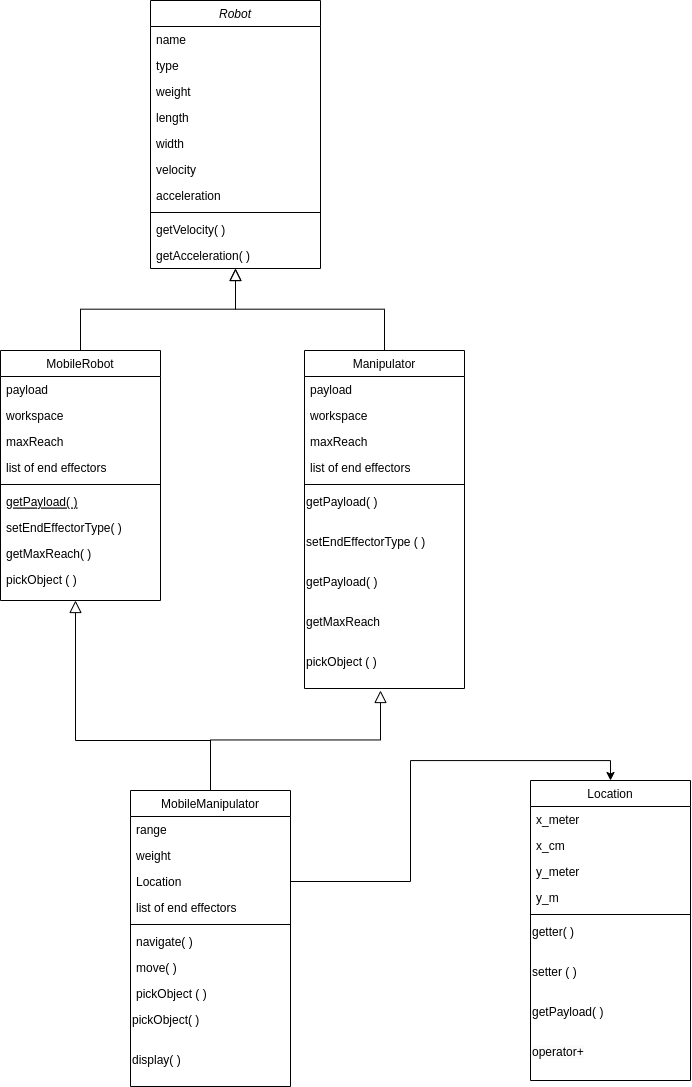

The diagram above was exported from draw.io. Its source (the exported page's mxGraphModel, read from the mxfile embedded in the PNG):
<mxGraphModel dx="2206" dy="1209" grid="1" gridSize="10" guides="1" tooltips="1" connect="1" arrows="1" fold="1" page="1" pageScale="1" pageWidth="827" pageHeight="1169" math="0" shadow="0">
  <root>
    <mxCell id="WIyWlLk6GJQsqaUBKTNV-0" />
    <mxCell id="WIyWlLk6GJQsqaUBKTNV-1" parent="WIyWlLk6GJQsqaUBKTNV-0" />
    <mxCell id="zkfFHV4jXpPFQw0GAbJ--0" value="Robot" style="swimlane;fontStyle=2;align=center;verticalAlign=top;childLayout=stackLayout;horizontal=1;startSize=26;horizontalStack=0;resizeParent=1;resizeLast=0;collapsible=1;marginBottom=0;rounded=0;shadow=0;strokeWidth=1;" parent="WIyWlLk6GJQsqaUBKTNV-1" vertex="1">
      <mxGeometry x="250" y="30" width="170" height="268" as="geometry">
        <mxRectangle x="230" y="140" width="160" height="26" as="alternateBounds" />
      </mxGeometry>
    </mxCell>
    <mxCell id="zkfFHV4jXpPFQw0GAbJ--1" value="name" style="text;align=left;verticalAlign=top;spacingLeft=4;spacingRight=4;overflow=hidden;rotatable=0;points=[[0,0.5],[1,0.5]];portConstraint=eastwest;" parent="zkfFHV4jXpPFQw0GAbJ--0" vertex="1">
      <mxGeometry y="26" width="170" height="26" as="geometry" />
    </mxCell>
    <mxCell id="zkfFHV4jXpPFQw0GAbJ--2" value="type" style="text;align=left;verticalAlign=top;spacingLeft=4;spacingRight=4;overflow=hidden;rotatable=0;points=[[0,0.5],[1,0.5]];portConstraint=eastwest;rounded=0;shadow=0;html=0;" parent="zkfFHV4jXpPFQw0GAbJ--0" vertex="1">
      <mxGeometry y="52" width="170" height="26" as="geometry" />
    </mxCell>
    <mxCell id="zkfFHV4jXpPFQw0GAbJ--3" value="weight&#10;" style="text;align=left;verticalAlign=top;spacingLeft=4;spacingRight=4;overflow=hidden;rotatable=0;points=[[0,0.5],[1,0.5]];portConstraint=eastwest;rounded=0;shadow=0;html=0;" parent="zkfFHV4jXpPFQw0GAbJ--0" vertex="1">
      <mxGeometry y="78" width="170" height="26" as="geometry" />
    </mxCell>
    <mxCell id="l3-96i2hYwCXEFnVEm3d-0" value="length&#10;" style="text;align=left;verticalAlign=top;spacingLeft=4;spacingRight=4;overflow=hidden;rotatable=0;points=[[0,0.5],[1,0.5]];portConstraint=eastwest;rounded=0;shadow=0;html=0;" vertex="1" parent="zkfFHV4jXpPFQw0GAbJ--0">
      <mxGeometry y="104" width="170" height="26" as="geometry" />
    </mxCell>
    <mxCell id="l3-96i2hYwCXEFnVEm3d-3" value="width&#10;" style="text;align=left;verticalAlign=top;spacingLeft=4;spacingRight=4;overflow=hidden;rotatable=0;points=[[0,0.5],[1,0.5]];portConstraint=eastwest;rounded=0;shadow=0;html=0;" vertex="1" parent="zkfFHV4jXpPFQw0GAbJ--0">
      <mxGeometry y="130" width="170" height="26" as="geometry" />
    </mxCell>
    <mxCell id="l3-96i2hYwCXEFnVEm3d-1" value="velocity" style="text;align=left;verticalAlign=top;spacingLeft=4;spacingRight=4;overflow=hidden;rotatable=0;points=[[0,0.5],[1,0.5]];portConstraint=eastwest;rounded=0;shadow=0;html=0;" vertex="1" parent="zkfFHV4jXpPFQw0GAbJ--0">
      <mxGeometry y="156" width="170" height="26" as="geometry" />
    </mxCell>
    <mxCell id="l3-96i2hYwCXEFnVEm3d-4" value="acceleration" style="text;align=left;verticalAlign=top;spacingLeft=4;spacingRight=4;overflow=hidden;rotatable=0;points=[[0,0.5],[1,0.5]];portConstraint=eastwest;rounded=0;shadow=0;html=0;" vertex="1" parent="zkfFHV4jXpPFQw0GAbJ--0">
      <mxGeometry y="182" width="170" height="26" as="geometry" />
    </mxCell>
    <mxCell id="zkfFHV4jXpPFQw0GAbJ--4" value="" style="line;html=1;strokeWidth=1;align=left;verticalAlign=middle;spacingTop=-1;spacingLeft=3;spacingRight=3;rotatable=0;labelPosition=right;points=[];portConstraint=eastwest;" parent="zkfFHV4jXpPFQw0GAbJ--0" vertex="1">
      <mxGeometry y="208" width="170" height="8" as="geometry" />
    </mxCell>
    <mxCell id="zkfFHV4jXpPFQw0GAbJ--5" value="getVelocity( )" style="text;align=left;verticalAlign=top;spacingLeft=4;spacingRight=4;overflow=hidden;rotatable=0;points=[[0,0.5],[1,0.5]];portConstraint=eastwest;" parent="zkfFHV4jXpPFQw0GAbJ--0" vertex="1">
      <mxGeometry y="216" width="170" height="26" as="geometry" />
    </mxCell>
    <mxCell id="l3-96i2hYwCXEFnVEm3d-5" value="getAcceleration( )" style="text;align=left;verticalAlign=top;spacingLeft=4;spacingRight=4;overflow=hidden;rotatable=0;points=[[0,0.5],[1,0.5]];portConstraint=eastwest;" vertex="1" parent="zkfFHV4jXpPFQw0GAbJ--0">
      <mxGeometry y="242" width="170" height="26" as="geometry" />
    </mxCell>
    <mxCell id="zkfFHV4jXpPFQw0GAbJ--6" value="MobileRobot" style="swimlane;fontStyle=0;align=center;verticalAlign=top;childLayout=stackLayout;horizontal=1;startSize=26;horizontalStack=0;resizeParent=1;resizeLast=0;collapsible=1;marginBottom=0;rounded=0;shadow=0;strokeWidth=1;" parent="WIyWlLk6GJQsqaUBKTNV-1" vertex="1">
      <mxGeometry x="100" y="380" width="160" height="250" as="geometry">
        <mxRectangle x="130" y="380" width="160" height="26" as="alternateBounds" />
      </mxGeometry>
    </mxCell>
    <mxCell id="zkfFHV4jXpPFQw0GAbJ--7" value="payload" style="text;align=left;verticalAlign=top;spacingLeft=4;spacingRight=4;overflow=hidden;rotatable=0;points=[[0,0.5],[1,0.5]];portConstraint=eastwest;" parent="zkfFHV4jXpPFQw0GAbJ--6" vertex="1">
      <mxGeometry y="26" width="160" height="26" as="geometry" />
    </mxCell>
    <mxCell id="l3-96i2hYwCXEFnVEm3d-9" value="workspace" style="text;align=left;verticalAlign=top;spacingLeft=4;spacingRight=4;overflow=hidden;rotatable=0;points=[[0,0.5],[1,0.5]];portConstraint=eastwest;rounded=0;shadow=0;html=0;" vertex="1" parent="zkfFHV4jXpPFQw0GAbJ--6">
      <mxGeometry y="52" width="160" height="26" as="geometry" />
    </mxCell>
    <mxCell id="l3-96i2hYwCXEFnVEm3d-10" value="maxReach" style="text;align=left;verticalAlign=top;spacingLeft=4;spacingRight=4;overflow=hidden;rotatable=0;points=[[0,0.5],[1,0.5]];portConstraint=eastwest;rounded=0;shadow=0;html=0;" vertex="1" parent="zkfFHV4jXpPFQw0GAbJ--6">
      <mxGeometry y="78" width="160" height="26" as="geometry" />
    </mxCell>
    <mxCell id="l3-96i2hYwCXEFnVEm3d-7" value="list of end effectors" style="text;align=left;verticalAlign=top;spacingLeft=4;spacingRight=4;overflow=hidden;rotatable=0;points=[[0,0.5],[1,0.5]];portConstraint=eastwest;rounded=0;shadow=0;html=0;" vertex="1" parent="zkfFHV4jXpPFQw0GAbJ--6">
      <mxGeometry y="104" width="160" height="26" as="geometry" />
    </mxCell>
    <mxCell id="zkfFHV4jXpPFQw0GAbJ--9" value="" style="line;html=1;strokeWidth=1;align=left;verticalAlign=middle;spacingTop=-1;spacingLeft=3;spacingRight=3;rotatable=0;labelPosition=right;points=[];portConstraint=eastwest;" parent="zkfFHV4jXpPFQw0GAbJ--6" vertex="1">
      <mxGeometry y="130" width="160" height="8" as="geometry" />
    </mxCell>
    <mxCell id="zkfFHV4jXpPFQw0GAbJ--10" value="getPayload( )" style="text;align=left;verticalAlign=top;spacingLeft=4;spacingRight=4;overflow=hidden;rotatable=0;points=[[0,0.5],[1,0.5]];portConstraint=eastwest;fontStyle=4" parent="zkfFHV4jXpPFQw0GAbJ--6" vertex="1">
      <mxGeometry y="138" width="160" height="26" as="geometry" />
    </mxCell>
    <mxCell id="l3-96i2hYwCXEFnVEm3d-8" value="setEndEffectorType( )" style="text;align=left;verticalAlign=top;spacingLeft=4;spacingRight=4;overflow=hidden;rotatable=0;points=[[0,0.5],[1,0.5]];portConstraint=eastwest;rounded=0;shadow=0;html=0;" vertex="1" parent="zkfFHV4jXpPFQw0GAbJ--6">
      <mxGeometry y="164" width="160" height="26" as="geometry" />
    </mxCell>
    <mxCell id="l3-96i2hYwCXEFnVEm3d-6" value="getMaxReach( )" style="text;align=left;verticalAlign=top;spacingLeft=4;spacingRight=4;overflow=hidden;rotatable=0;points=[[0,0.5],[1,0.5]];portConstraint=eastwest;rounded=0;shadow=0;html=0;" vertex="1" parent="zkfFHV4jXpPFQw0GAbJ--6">
      <mxGeometry y="190" width="160" height="26" as="geometry" />
    </mxCell>
    <mxCell id="zkfFHV4jXpPFQw0GAbJ--8" value="pickObject ( )" style="text;align=left;verticalAlign=top;spacingLeft=4;spacingRight=4;overflow=hidden;rotatable=0;points=[[0,0.5],[1,0.5]];portConstraint=eastwest;rounded=0;shadow=0;html=0;" parent="zkfFHV4jXpPFQw0GAbJ--6" vertex="1">
      <mxGeometry y="216" width="160" height="26" as="geometry" />
    </mxCell>
    <mxCell id="zkfFHV4jXpPFQw0GAbJ--12" value="" style="endArrow=block;endSize=10;endFill=0;shadow=0;strokeWidth=1;rounded=0;edgeStyle=elbowEdgeStyle;elbow=vertical;" parent="WIyWlLk6GJQsqaUBKTNV-1" source="zkfFHV4jXpPFQw0GAbJ--6" target="zkfFHV4jXpPFQw0GAbJ--0" edge="1">
      <mxGeometry width="160" relative="1" as="geometry">
        <mxPoint x="270" y="223" as="sourcePoint" />
        <mxPoint x="270" y="223" as="targetPoint" />
      </mxGeometry>
    </mxCell>
    <mxCell id="zkfFHV4jXpPFQw0GAbJ--13" value="Manipulator" style="swimlane;fontStyle=0;align=center;verticalAlign=top;childLayout=stackLayout;horizontal=1;startSize=26;horizontalStack=0;resizeParent=1;resizeLast=0;collapsible=1;marginBottom=0;rounded=0;shadow=0;strokeWidth=1;" parent="WIyWlLk6GJQsqaUBKTNV-1" vertex="1">
      <mxGeometry x="404" y="380" width="160" height="338" as="geometry">
        <mxRectangle x="340" y="380" width="170" height="26" as="alternateBounds" />
      </mxGeometry>
    </mxCell>
    <mxCell id="l3-96i2hYwCXEFnVEm3d-15" value="payload" style="text;align=left;verticalAlign=top;spacingLeft=4;spacingRight=4;overflow=hidden;rotatable=0;points=[[0,0.5],[1,0.5]];portConstraint=eastwest;" vertex="1" parent="zkfFHV4jXpPFQw0GAbJ--13">
      <mxGeometry y="26" width="160" height="26" as="geometry" />
    </mxCell>
    <mxCell id="zkfFHV4jXpPFQw0GAbJ--14" value="workspace" style="text;align=left;verticalAlign=top;spacingLeft=4;spacingRight=4;overflow=hidden;rotatable=0;points=[[0,0.5],[1,0.5]];portConstraint=eastwest;" parent="zkfFHV4jXpPFQw0GAbJ--13" vertex="1">
      <mxGeometry y="52" width="160" height="26" as="geometry" />
    </mxCell>
    <mxCell id="l3-96i2hYwCXEFnVEm3d-12" value="maxReach" style="text;align=left;verticalAlign=top;spacingLeft=4;spacingRight=4;overflow=hidden;rotatable=0;points=[[0,0.5],[1,0.5]];portConstraint=eastwest;" vertex="1" parent="zkfFHV4jXpPFQw0GAbJ--13">
      <mxGeometry y="78" width="160" height="26" as="geometry" />
    </mxCell>
    <mxCell id="l3-96i2hYwCXEFnVEm3d-11" value="list of end effectors" style="text;align=left;verticalAlign=top;spacingLeft=4;spacingRight=4;overflow=hidden;rotatable=0;points=[[0,0.5],[1,0.5]];portConstraint=eastwest;" vertex="1" parent="zkfFHV4jXpPFQw0GAbJ--13">
      <mxGeometry y="104" width="160" height="26" as="geometry" />
    </mxCell>
    <mxCell id="zkfFHV4jXpPFQw0GAbJ--15" value="" style="line;html=1;strokeWidth=1;align=left;verticalAlign=middle;spacingTop=-1;spacingLeft=3;spacingRight=3;rotatable=0;labelPosition=right;points=[];portConstraint=eastwest;" parent="zkfFHV4jXpPFQw0GAbJ--13" vertex="1">
      <mxGeometry y="130" width="160" height="8" as="geometry" />
    </mxCell>
    <mxCell id="l3-96i2hYwCXEFnVEm3d-16" value="getPayload( )" style="text;whiteSpace=wrap;html=1;" vertex="1" parent="zkfFHV4jXpPFQw0GAbJ--13">
      <mxGeometry y="138" width="160" height="40" as="geometry" />
    </mxCell>
    <mxCell id="l3-96i2hYwCXEFnVEm3d-18" value="setEndEffectorType ( )" style="text;whiteSpace=wrap;html=1;" vertex="1" parent="zkfFHV4jXpPFQw0GAbJ--13">
      <mxGeometry y="178" width="160" height="40" as="geometry" />
    </mxCell>
    <mxCell id="l3-96i2hYwCXEFnVEm3d-17" value="getPayload( )" style="text;whiteSpace=wrap;html=1;" vertex="1" parent="zkfFHV4jXpPFQw0GAbJ--13">
      <mxGeometry y="218" width="160" height="40" as="geometry" />
    </mxCell>
    <mxCell id="l3-96i2hYwCXEFnVEm3d-21" value="&lt;span style=&quot;color: rgb(0, 0, 0); font-family: Helvetica; font-size: 12px; font-style: normal; font-variant-ligatures: normal; font-variant-caps: normal; font-weight: 400; letter-spacing: normal; orphans: 2; text-align: center; text-indent: 0px; text-transform: none; widows: 2; word-spacing: 0px; -webkit-text-stroke-width: 0px; background-color: rgb(251, 251, 251); text-decoration-thickness: initial; text-decoration-style: initial; text-decoration-color: initial; float: none; display: inline !important;&quot;&gt;getMaxReach&lt;/span&gt;" style="text;whiteSpace=wrap;html=1;" vertex="1" parent="zkfFHV4jXpPFQw0GAbJ--13">
      <mxGeometry y="258" width="160" height="40" as="geometry" />
    </mxCell>
    <mxCell id="l3-96i2hYwCXEFnVEm3d-19" value="pickObject ( )" style="text;whiteSpace=wrap;html=1;" vertex="1" parent="zkfFHV4jXpPFQw0GAbJ--13">
      <mxGeometry y="298" width="160" height="40" as="geometry" />
    </mxCell>
    <mxCell id="zkfFHV4jXpPFQw0GAbJ--16" value="" style="endArrow=block;endSize=10;endFill=0;shadow=0;strokeWidth=1;rounded=0;edgeStyle=elbowEdgeStyle;elbow=vertical;" parent="WIyWlLk6GJQsqaUBKTNV-1" source="zkfFHV4jXpPFQw0GAbJ--13" target="zkfFHV4jXpPFQw0GAbJ--0" edge="1">
      <mxGeometry width="160" relative="1" as="geometry">
        <mxPoint x="280" y="393" as="sourcePoint" />
        <mxPoint x="380" y="291" as="targetPoint" />
      </mxGeometry>
    </mxCell>
    <mxCell id="l3-96i2hYwCXEFnVEm3d-22" value="MobileManipulator" style="swimlane;fontStyle=0;align=center;verticalAlign=top;childLayout=stackLayout;horizontal=1;startSize=26;horizontalStack=0;resizeParent=1;resizeLast=0;collapsible=1;marginBottom=0;rounded=0;shadow=0;strokeWidth=1;" vertex="1" parent="WIyWlLk6GJQsqaUBKTNV-1">
      <mxGeometry x="230" y="820" width="160" height="296" as="geometry">
        <mxRectangle x="130" y="380" width="160" height="26" as="alternateBounds" />
      </mxGeometry>
    </mxCell>
    <mxCell id="l3-96i2hYwCXEFnVEm3d-23" value="range" style="text;align=left;verticalAlign=top;spacingLeft=4;spacingRight=4;overflow=hidden;rotatable=0;points=[[0,0.5],[1,0.5]];portConstraint=eastwest;" vertex="1" parent="l3-96i2hYwCXEFnVEm3d-22">
      <mxGeometry y="26" width="160" height="26" as="geometry" />
    </mxCell>
    <mxCell id="l3-96i2hYwCXEFnVEm3d-24" value="weight" style="text;align=left;verticalAlign=top;spacingLeft=4;spacingRight=4;overflow=hidden;rotatable=0;points=[[0,0.5],[1,0.5]];portConstraint=eastwest;rounded=0;shadow=0;html=0;" vertex="1" parent="l3-96i2hYwCXEFnVEm3d-22">
      <mxGeometry y="52" width="160" height="26" as="geometry" />
    </mxCell>
    <mxCell id="l3-96i2hYwCXEFnVEm3d-25" value="Location" style="text;align=left;verticalAlign=top;spacingLeft=4;spacingRight=4;overflow=hidden;rotatable=0;points=[[0,0.5],[1,0.5]];portConstraint=eastwest;rounded=0;shadow=0;html=0;" vertex="1" parent="l3-96i2hYwCXEFnVEm3d-22">
      <mxGeometry y="78" width="160" height="26" as="geometry" />
    </mxCell>
    <mxCell id="l3-96i2hYwCXEFnVEm3d-26" value="list of end effectors" style="text;align=left;verticalAlign=top;spacingLeft=4;spacingRight=4;overflow=hidden;rotatable=0;points=[[0,0.5],[1,0.5]];portConstraint=eastwest;rounded=0;shadow=0;html=0;" vertex="1" parent="l3-96i2hYwCXEFnVEm3d-22">
      <mxGeometry y="104" width="160" height="26" as="geometry" />
    </mxCell>
    <mxCell id="l3-96i2hYwCXEFnVEm3d-27" value="" style="line;html=1;strokeWidth=1;align=left;verticalAlign=middle;spacingTop=-1;spacingLeft=3;spacingRight=3;rotatable=0;labelPosition=right;points=[];portConstraint=eastwest;" vertex="1" parent="l3-96i2hYwCXEFnVEm3d-22">
      <mxGeometry y="130" width="160" height="8" as="geometry" />
    </mxCell>
    <mxCell id="l3-96i2hYwCXEFnVEm3d-29" value="navigate( )" style="text;align=left;verticalAlign=top;spacingLeft=4;spacingRight=4;overflow=hidden;rotatable=0;points=[[0,0.5],[1,0.5]];portConstraint=eastwest;rounded=0;shadow=0;html=0;" vertex="1" parent="l3-96i2hYwCXEFnVEm3d-22">
      <mxGeometry y="138" width="160" height="26" as="geometry" />
    </mxCell>
    <mxCell id="l3-96i2hYwCXEFnVEm3d-30" value="move( )" style="text;align=left;verticalAlign=top;spacingLeft=4;spacingRight=4;overflow=hidden;rotatable=0;points=[[0,0.5],[1,0.5]];portConstraint=eastwest;rounded=0;shadow=0;html=0;" vertex="1" parent="l3-96i2hYwCXEFnVEm3d-22">
      <mxGeometry y="164" width="160" height="26" as="geometry" />
    </mxCell>
    <mxCell id="l3-96i2hYwCXEFnVEm3d-31" value="pickObject ( )" style="text;align=left;verticalAlign=top;spacingLeft=4;spacingRight=4;overflow=hidden;rotatable=0;points=[[0,0.5],[1,0.5]];portConstraint=eastwest;rounded=0;shadow=0;html=0;" vertex="1" parent="l3-96i2hYwCXEFnVEm3d-22">
      <mxGeometry y="190" width="160" height="26" as="geometry" />
    </mxCell>
    <mxCell id="l3-96i2hYwCXEFnVEm3d-32" value="pickObject( )" style="text;whiteSpace=wrap;html=1;" vertex="1" parent="l3-96i2hYwCXEFnVEm3d-22">
      <mxGeometry y="216" width="160" height="40" as="geometry" />
    </mxCell>
    <mxCell id="l3-96i2hYwCXEFnVEm3d-33" value="display( )" style="text;whiteSpace=wrap;html=1;" vertex="1" parent="l3-96i2hYwCXEFnVEm3d-22">
      <mxGeometry y="256" width="160" height="24" as="geometry" />
    </mxCell>
    <mxCell id="l3-96i2hYwCXEFnVEm3d-36" value="" style="endArrow=block;endSize=10;endFill=0;shadow=0;strokeWidth=1;rounded=0;edgeStyle=elbowEdgeStyle;elbow=vertical;exitX=0.5;exitY=0;exitDx=0;exitDy=0;" edge="1" parent="WIyWlLk6GJQsqaUBKTNV-1" source="l3-96i2hYwCXEFnVEm3d-22">
      <mxGeometry width="160" relative="1" as="geometry">
        <mxPoint x="-20" y="712" as="sourcePoint" />
        <mxPoint x="175" y="630" as="targetPoint" />
        <Array as="points">
          <mxPoint x="240" y="770" />
        </Array>
      </mxGeometry>
    </mxCell>
    <mxCell id="l3-96i2hYwCXEFnVEm3d-39" value="" style="endArrow=block;endSize=10;endFill=0;shadow=0;strokeWidth=1;rounded=0;edgeStyle=elbowEdgeStyle;elbow=vertical;exitX=0.5;exitY=0;exitDx=0;exitDy=0;" edge="1" parent="WIyWlLk6GJQsqaUBKTNV-1" source="l3-96i2hYwCXEFnVEm3d-22">
      <mxGeometry width="160" relative="1" as="geometry">
        <mxPoint x="320" y="750" as="sourcePoint" />
        <mxPoint x="480" y="720" as="targetPoint" />
      </mxGeometry>
    </mxCell>
    <mxCell id="l3-96i2hYwCXEFnVEm3d-40" value="Location" style="swimlane;fontStyle=0;align=center;verticalAlign=top;childLayout=stackLayout;horizontal=1;startSize=26;horizontalStack=0;resizeParent=1;resizeLast=0;collapsible=1;marginBottom=0;rounded=0;shadow=0;strokeWidth=1;" vertex="1" parent="WIyWlLk6GJQsqaUBKTNV-1">
      <mxGeometry x="630" y="810" width="160" height="300" as="geometry">
        <mxRectangle x="340" y="380" width="170" height="26" as="alternateBounds" />
      </mxGeometry>
    </mxCell>
    <mxCell id="l3-96i2hYwCXEFnVEm3d-41" value="x_meter" style="text;align=left;verticalAlign=top;spacingLeft=4;spacingRight=4;overflow=hidden;rotatable=0;points=[[0,0.5],[1,0.5]];portConstraint=eastwest;" vertex="1" parent="l3-96i2hYwCXEFnVEm3d-40">
      <mxGeometry y="26" width="160" height="26" as="geometry" />
    </mxCell>
    <mxCell id="l3-96i2hYwCXEFnVEm3d-42" value="x_cm" style="text;align=left;verticalAlign=top;spacingLeft=4;spacingRight=4;overflow=hidden;rotatable=0;points=[[0,0.5],[1,0.5]];portConstraint=eastwest;" vertex="1" parent="l3-96i2hYwCXEFnVEm3d-40">
      <mxGeometry y="52" width="160" height="26" as="geometry" />
    </mxCell>
    <mxCell id="l3-96i2hYwCXEFnVEm3d-43" value="y_meter" style="text;align=left;verticalAlign=top;spacingLeft=4;spacingRight=4;overflow=hidden;rotatable=0;points=[[0,0.5],[1,0.5]];portConstraint=eastwest;" vertex="1" parent="l3-96i2hYwCXEFnVEm3d-40">
      <mxGeometry y="78" width="160" height="26" as="geometry" />
    </mxCell>
    <mxCell id="l3-96i2hYwCXEFnVEm3d-44" value="y_m" style="text;align=left;verticalAlign=top;spacingLeft=4;spacingRight=4;overflow=hidden;rotatable=0;points=[[0,0.5],[1,0.5]];portConstraint=eastwest;" vertex="1" parent="l3-96i2hYwCXEFnVEm3d-40">
      <mxGeometry y="104" width="160" height="26" as="geometry" />
    </mxCell>
    <mxCell id="l3-96i2hYwCXEFnVEm3d-45" value="" style="line;html=1;strokeWidth=1;align=left;verticalAlign=middle;spacingTop=-1;spacingLeft=3;spacingRight=3;rotatable=0;labelPosition=right;points=[];portConstraint=eastwest;" vertex="1" parent="l3-96i2hYwCXEFnVEm3d-40">
      <mxGeometry y="130" width="160" height="8" as="geometry" />
    </mxCell>
    <mxCell id="l3-96i2hYwCXEFnVEm3d-46" value="getter( )" style="text;whiteSpace=wrap;html=1;" vertex="1" parent="l3-96i2hYwCXEFnVEm3d-40">
      <mxGeometry y="138" width="160" height="40" as="geometry" />
    </mxCell>
    <mxCell id="l3-96i2hYwCXEFnVEm3d-47" value="setter ( )" style="text;whiteSpace=wrap;html=1;" vertex="1" parent="l3-96i2hYwCXEFnVEm3d-40">
      <mxGeometry y="178" width="160" height="40" as="geometry" />
    </mxCell>
    <mxCell id="l3-96i2hYwCXEFnVEm3d-48" value="getPayload( )" style="text;whiteSpace=wrap;html=1;" vertex="1" parent="l3-96i2hYwCXEFnVEm3d-40">
      <mxGeometry y="218" width="160" height="40" as="geometry" />
    </mxCell>
    <mxCell id="l3-96i2hYwCXEFnVEm3d-49" value="&lt;span style=&quot;color: rgb(0, 0, 0); font-family: Helvetica; font-size: 12px; font-style: normal; font-variant-ligatures: normal; font-variant-caps: normal; font-weight: 400; letter-spacing: normal; orphans: 2; text-align: center; text-indent: 0px; text-transform: none; widows: 2; word-spacing: 0px; -webkit-text-stroke-width: 0px; background-color: rgb(251, 251, 251); text-decoration-thickness: initial; text-decoration-style: initial; text-decoration-color: initial; float: none; display: inline !important;&quot;&gt;operator+&lt;/span&gt;" style="text;whiteSpace=wrap;html=1;" vertex="1" parent="l3-96i2hYwCXEFnVEm3d-40">
      <mxGeometry y="258" width="160" height="40" as="geometry" />
    </mxCell>
    <mxCell id="l3-96i2hYwCXEFnVEm3d-51" style="edgeStyle=orthogonalEdgeStyle;rounded=0;orthogonalLoop=1;jettySize=auto;html=1;entryX=0.5;entryY=0;entryDx=0;entryDy=0;" edge="1" parent="WIyWlLk6GJQsqaUBKTNV-1" source="l3-96i2hYwCXEFnVEm3d-25" target="l3-96i2hYwCXEFnVEm3d-40">
      <mxGeometry relative="1" as="geometry">
        <mxPoint x="650" y="780" as="targetPoint" />
      </mxGeometry>
    </mxCell>
  </root>
</mxGraphModel>